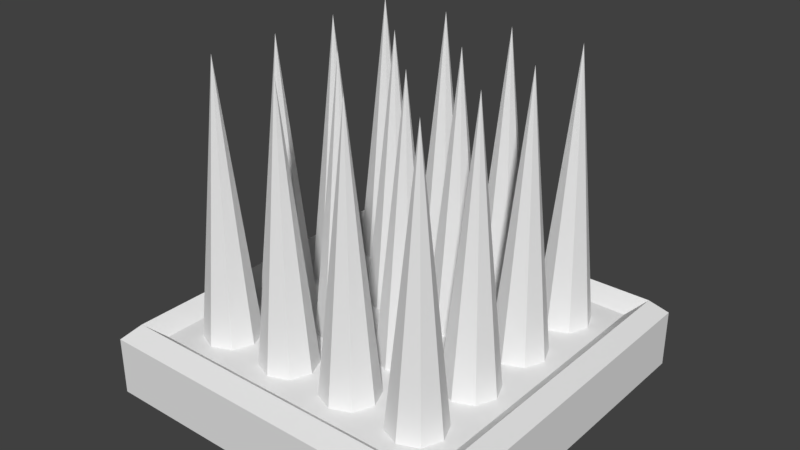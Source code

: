 # Source: spikes.blend  (saved by Blender 2.77.0; exported with 4.5.12 LTS)
import bpy
from mathutils import Matrix  # noqa: F401  (used for matrix-valued properties, if any)

bpy.ops.wm.read_factory_settings(use_empty=True)
scene = bpy.context.scene
scene.name = 'Scene'

# ---- collections
col_collection_1 = bpy.data.collections.new('Collection 1'); scene.collection.children.link(col_collection_1)

# ---- world
world_world = bpy.data.worlds.new('World'); scene.world = world_world
world_world.color = (0.05088, 0.05088, 0.05088)
world_world.use_sun_shadow = False
world_world.sun_shadow_jitter_overblur = 0.0
world_world.cycles.sampling_method = 'MANUAL'

# ---- meshes
me_cube_003 = bpy.data.meshes.new('Cube.003')
me_cube_003.from_pydata([(-0.6, 0.6, 1.6), (-0.7202, 0.4798, -0.06118), (-0.37, 0.6, -0.06118), (-0.2, 0.6, 1.6), (-0.07979, 0.4798, -0.06118), (-0.07979, 0.7202, -0.06118), (0.03, 0.6, -0.06118), (0.2, 0.6, 1.6), (0.2, 0.43, -0.06118), (0.2, 0.77, -0.06118), (0.6, 0.6, 1.6), (0.77, 0.6, -0.06118), (0.7202, 0.7202, -0.06118), (0.6, 0.77, -0.06118), (-0.4798, 0.3202, -0.06118), (-0.6, 0.2, 1.6), (-0.7202, 0.07979, -0.06118), (-0.77, 0.2, -0.06118), (-0.3202, 0.07979, -0.06118), (-0.2, 0.2, 1.6), (-0.07979, 0.07979, -0.06118), (-0.07979, 0.3202, -0.06118), (0.03, 0.2, -0.06118), (0.07979, 0.07979, -0.06118), (0.2, 0.2, 1.6), (0.2, 0.03, -0.06118), (0.37, 0.2, -0.06118), (0.2, 0.37, -0.06118), (0.4798, 0.3202, -0.06118), (0.43, 0.2, -0.06118), (0.6, 0.2, 1.6), (0.6, 0.37, -0.06118), (-0.6, -0.03, -0.06118), (-0.43, -0.2, -0.06118), (-0.6, -0.2, 1.6), (-0.77, -0.2, -0.06118), (-0.37, -0.2, -0.06118), (-0.3202, -0.3202, -0.06118), (-0.2, -0.2, 1.6), (-0.2, -0.37, -0.06118), (-0.07979, -0.3202, -0.06118), (-0.03, -0.2, -0.06118), (-0.07979, -0.07979, -0.06118), (-0.2, -0.03, -0.06118), (0.07979, -0.07979, -0.06118), (0.07979, -0.3202, -0.06118), (0.2, -0.2, 1.6), (0.2, -0.37, -0.06118), (0.3202, -0.3202, -0.06118), (0.4798, -0.07979, -0.06118), (0.43, -0.2, -0.06118), (0.6, -0.2, 1.6), (0.6, -0.37, -0.06118), (0.7202, -0.07979, -0.06118), (-0.6, -0.43, -0.06118), (-0.4798, -0.4798, -0.06118), (-0.6, -0.77, -0.06118), (-0.6, -0.6, 1.6), (-0.7202, -0.7202, -0.06118), (-0.77, -0.6, -0.06118), (-0.37, -0.6, -0.06118), (-0.2, -0.6, 1.6), (-0.2, -0.77, -0.06118), (-0.03, -0.6, -0.06118), (-0.07979, -0.4798, -0.06118), (0.07979, -0.4798, -0.06118), (0.07979, -0.7202, -0.06118), (0.2, -0.6, 1.6), (0.2, -0.43, -0.06118), (0.4798, -0.4798, -0.06118), (0.6, -0.6, 1.6), (0.6, -0.77, -0.06118), (0.6, -0.43, -0.06118), (-0.6, 0.77, -0.06118), (-0.4798, 0.7202, -0.06118), (-0.43, 0.6, -0.06118), (-0.4798, 0.4798, -0.06118), (-0.6, 0.43, -0.06118), (-0.77, 0.6, -0.06118), (-0.7202, 0.7202, -0.06118), (-0.3202, 0.7202, -0.06118), (-0.3202, 0.4798, -0.06118), (-0.2, 0.43, -0.06118), (-0.03, 0.6, -0.06118), (-0.2, 0.77, -0.06118), (0.07979, 0.7202, -0.06118), (0.07979, 0.4798, -0.06118), (0.3202, 0.4798, -0.06118), (0.37, 0.6, -0.06118), (0.3202, 0.7202, -0.06118), (0.4798, 0.7202, -0.06118), (0.43, 0.6, -0.06118), (0.4798, 0.4798, -0.06118), (0.6, 0.43, -0.06118), (0.7202, 0.4798, -0.06118), (-0.6, 0.37, -0.06118), (-0.43, 0.2, -0.06118), (-0.4798, 0.07979, -0.06118), (-0.6, 0.03, -0.06118), (-0.7202, 0.3202, -0.06118), (-0.3202, 0.3202, -0.06118), (-0.37, 0.2, -0.06118), (-0.2, 0.03, -0.06118), (-0.03, 0.2, -0.06118), (-0.2, 0.37, -0.06118), (0.07979, 0.3202, -0.06118), (0.3202, 0.07979, -0.06118), (0.3202, 0.3202, -0.06118), (0.4798, 0.07979, -0.06118), (0.6, 0.03, -0.06118), (0.7202, 0.07979, -0.06118), (0.77, 0.2, -0.06118), (0.7202, 0.3202, -0.06118), (-0.4798, -0.07979, -0.06118), (-0.4798, -0.3202, -0.06118), (-0.6, -0.37, -0.06118), (-0.7202, -0.3202, -0.06118), (-0.7202, -0.07979, -0.06118), (-0.3202, -0.07979, -0.06118), (0.03, -0.2, -0.06118), (0.37, -0.2, -0.06118), (0.3202, -0.07979, -0.06118), (0.2, -0.03, -0.06118), (0.4798, -0.3202, -0.06118), (0.7202, -0.3202, -0.06118), (0.77, -0.2, -0.06118), (0.6, -0.03, -0.06118), (-0.43, -0.6, -0.06118), (-0.4798, -0.7202, -0.06118), (-0.7202, -0.4798, -0.06118), (-0.3202, -0.4798, -0.06118), (-0.3202, -0.7202, -0.06118), (-0.07979, -0.7202, -0.06118), (-0.2, -0.43, -0.06118), (0.03, -0.6, -0.06118), (0.2, -0.77, -0.06118), (0.3202, -0.7202, -0.06118), (0.37, -0.6, -0.06118), (0.3202, -0.4798, -0.06118), (0.43, -0.6, -0.06118), (0.4798, -0.7202, -0.06118), (0.7202, -0.7202, -0.06118), (0.77, -0.6, -0.06118), (0.7202, -0.4798, -0.06118)], [], [(73, 0, 74), (74, 0, 75), (75, 0, 76), (76, 0, 77), (77, 0, 1), (1, 0, 78), (78, 0, 79), (79, 0, 73), (80, 3, 84), (2, 3, 80), (81, 3, 2), (82, 3, 81), (4, 3, 82), (83, 3, 4), (5, 3, 83), (84, 3, 5), (85, 7, 9), (6, 7, 85), (86, 7, 6), (8, 7, 86), (87, 7, 8), (88, 7, 87), (89, 7, 88), (9, 7, 89), (90, 10, 13), (91, 10, 90), (92, 10, 91), (93, 10, 92), (94, 10, 93), (11, 10, 94), (12, 10, 11), (13, 10, 12), (95, 15, 14), (14, 15, 96), (96, 15, 97), (97, 15, 98), (98, 15, 16), (16, 15, 17), (17, 15, 99), (99, 15, 95), (100, 19, 104), (101, 19, 100), (18, 19, 101), (102, 19, 18), (20, 19, 102), (103, 19, 20), (21, 19, 103), (104, 19, 21), (105, 24, 27), (22, 24, 105), (23, 24, 22), (25, 24, 23), (106, 24, 25), (26, 24, 106), (107, 24, 26), (27, 24, 107), (28, 30, 31), (29, 30, 28), (108, 30, 29), (109, 30, 108), (110, 30, 109), (111, 30, 110), (112, 30, 111), (31, 30, 112), (32, 34, 113), (113, 34, 33), (33, 34, 114), (114, 34, 115), (115, 34, 116), (116, 34, 35), (35, 34, 117), (117, 34, 32), (118, 38, 43), (36, 38, 118), (37, 38, 36), (39, 38, 37), (40, 38, 39), (41, 38, 40), (42, 38, 41), (43, 38, 42), (44, 46, 122), (119, 46, 44), (45, 46, 119), (47, 46, 45), (48, 46, 47), (120, 46, 48), (121, 46, 120), (122, 46, 121), (49, 51, 126), (50, 51, 49), (123, 51, 50), (52, 51, 123), (124, 51, 52), (125, 51, 124), (53, 51, 125), (126, 51, 53), (54, 57, 55), (55, 57, 127), (127, 57, 128), (128, 57, 56), (56, 57, 58), (58, 57, 59), (59, 57, 129), (129, 57, 54), (130, 61, 133), (60, 61, 130), (131, 61, 60), (62, 61, 131), (132, 61, 62), (63, 61, 132), (64, 61, 63), (133, 61, 64), (65, 67, 68), (134, 67, 65), (66, 67, 134), (135, 67, 66), (136, 67, 135), (137, 67, 136), (138, 67, 137), (68, 67, 138), (69, 70, 72), (139, 70, 69), (140, 70, 139), (71, 70, 140), (141, 70, 71), (142, 70, 141), (143, 70, 142), (72, 70, 143)])
_uv = me_cube_003.uv_layers.new(name='UVMap')
_uv.uv.foreach_set('vector', [0.04516, 0.903, 0.9598, 0.8353, 0.04842, 0.9379, 0.04842, 0.9379, 0.9598, 0.8353, 0.053, 0.9727, 0.05372, 0.6933, 0.9598, 0.8353, 0.04896, 0.728, 0.04896, 0.728, 0.9598, 0.8353, 0.04552, 0.7629, 0.04552, 0.7629, 0.9598, 0.8353, 0.04342, 0.7979, 0.04342, 0.7979, 0.9598, 0.8353, 0.04266, 0.833, 0.04266, 0.833, 0.9598, 0.8353, 0.04324, 0.868, 0.04324, 0.868, 0.9598, 0.8353, 0.04516, 0.903, 0.04324, 0.868, 0.9598, 0.8353, 0.04516, 0.903, 0.04266, 0.833, 0.9598, 0.8353, 0.04324, 0.868, 0.04342, 0.7979, 0.9598, 0.8353, 0.04266, 0.833, 0.04552, 0.7629, 0.9598, 0.8353, 0.04342, 0.7979, 0.04896, 0.728, 0.9598, 0.8353, 0.04552, 0.7629, 0.05372, 0.6933, 0.9598, 0.8353, 0.04896, 0.728, 0.04842, 0.9379, 0.9598, 0.8353, 0.053, 0.9727, 0.04516, 0.903, 0.9598, 0.8353, 0.04842, 0.9379, 0.04324, 0.868, 0.9598, 0.8353, 0.04516, 0.903, 0.04266, 0.833, 0.9598, 0.8353, 0.04324, 0.868, 0.04342, 0.7979, 0.9598, 0.8353, 0.04266, 0.833, 0.04552, 0.7629, 0.9598, 0.8353, 0.04342, 0.7979, 0.04896, 0.728, 0.9598, 0.8353, 0.04552, 0.7629, 0.05372, 0.6933, 0.9598, 0.8353, 0.04896, 0.728, 0.04842, 0.9379, 0.9598, 0.8353, 0.053, 0.9727, 0.04516, 0.903, 0.9598, 0.8353, 0.04842, 0.9379, 0.04324, 0.868, 0.9598, 0.8353, 0.04516, 0.903, 0.04266, 0.833, 0.9598, 0.8353, 0.04324, 0.868, 0.04342, 0.7979, 0.9598, 0.8353, 0.04266, 0.833, 0.04552, 0.7629, 0.9598, 0.8353, 0.04342, 0.7979, 0.04896, 0.728, 0.9598, 0.8353, 0.04552, 0.7629, 0.05372, 0.6933, 0.9598, 0.8353, 0.04896, 0.728, 0.04842, 0.9379, 0.9598, 0.8353, 0.053, 0.9727, 0.04516, 0.903, 0.9598, 0.8353, 0.04842, 0.9379, 0.04516, 0.903, 0.9598, 0.8353, 0.04842, 0.9379, 0.04842, 0.9379, 0.9598, 0.8353, 0.053, 0.9727, 0.05372, 0.6933, 0.9598, 0.8353, 0.04896, 0.728, 0.04896, 0.728, 0.9598, 0.8353, 0.04552, 0.7629, 0.04552, 0.7629, 0.9598, 0.8353, 0.04342, 0.7979, 0.04342, 0.7979, 0.9598, 0.8353, 0.04266, 0.833, 0.04266, 0.833, 0.9598, 0.8353, 0.04324, 0.868, 0.04324, 0.868, 0.9598, 0.8353, 0.04516, 0.903, 0.04324, 0.868, 0.9598, 0.8353, 0.04516, 0.903, 0.04266, 0.833, 0.9598, 0.8353, 0.04324, 0.868, 0.04342, 0.7979, 0.9598, 0.8353, 0.04266, 0.833, 0.04552, 0.7629, 0.9598, 0.8353, 0.04342, 0.7979, 0.04896, 0.728, 0.9598, 0.8353, 0.04552, 0.7629, 0.05372, 0.6933, 0.9598, 0.8353, 0.04896, 0.728, 0.04842, 0.9379, 0.9598, 0.8353, 0.053, 0.9727, 0.04516, 0.903, 0.9598, 0.8353, 0.04842, 0.9379, 0.04324, 0.868, 0.9598, 0.8353, 0.04516, 0.903, 0.04266, 0.833, 0.9598, 0.8353, 0.04324, 0.868, 0.04342, 0.7979, 0.9598, 0.8353, 0.04266, 0.833, 0.04552, 0.7629, 0.9598, 0.8353, 0.04342, 0.7979, 0.04896, 0.728, 0.9598, 0.8353, 0.04552, 0.7629, 0.05372, 0.6933, 0.9598, 0.8353, 0.04896, 0.728, 0.04842, 0.9379, 0.9598, 0.8353, 0.053, 0.9727, 0.04516, 0.903, 0.9598, 0.8353, 0.04842, 0.9379, 0.04324, 0.868, 0.9598, 0.8353, 0.04516, 0.903, 0.04266, 0.833, 0.9598, 0.8353, 0.04324, 0.868, 0.04342, 0.7979, 0.9598, 0.8353, 0.04266, 0.833, 0.04552, 0.7629, 0.9598, 0.8353, 0.04342, 0.7979, 0.04896, 0.728, 0.9598, 0.8353, 0.04552, 0.7629, 0.05372, 0.6933, 0.9598, 0.8353, 0.04896, 0.728, 0.04842, 0.9379, 0.9598, 0.8353, 0.053, 0.9727, 0.04516, 0.903, 0.9598, 0.8353, 0.04842, 0.9379, 0.04516, 0.903, 0.9598, 0.8353, 0.04842, 0.9379, 0.04842, 0.9379, 0.9598, 0.8353, 0.053, 0.9727, 0.05372, 0.6933, 0.9598, 0.8353, 0.04896, 0.728, 0.04896, 0.728, 0.9598, 0.8353, 0.04552, 0.7629, 0.04552, 0.7629, 0.9598, 0.8353, 0.04342, 0.7979, 0.04342, 0.7979, 0.9598, 0.8353, 0.04266, 0.833, 0.04266, 0.833, 0.9598, 0.8353, 0.04324, 0.868, 0.04324, 0.868, 0.9598, 0.8353, 0.04516, 0.903, 0.04324, 0.868, 0.9598, 0.8353, 0.04516, 0.903, 0.04266, 0.833, 0.9598, 0.8353, 0.04324, 0.868, 0.04342, 0.7979, 0.9598, 0.8353, 0.04266, 0.833, 0.04552, 0.7629, 0.9598, 0.8353, 0.04342, 0.7979, 0.04896, 0.728, 0.9598, 0.8353, 0.04552, 0.7629, 0.05372, 0.6933, 0.9598, 0.8353, 0.04896, 0.728, 0.04842, 0.9379, 0.9598, 0.8353, 0.053, 0.9727, 0.04516, 0.903, 0.9598, 0.8353, 0.04842, 0.9379, 0.04324, 0.868, 0.9598, 0.8353, 0.04516, 0.903, 0.04266, 0.833, 0.9598, 0.8353, 0.04324, 0.868, 0.04342, 0.7979, 0.9598, 0.8353, 0.04266, 0.833, 0.04552, 0.7629, 0.9598, 0.8353, 0.04342, 0.7979, 0.04896, 0.728, 0.9598, 0.8353, 0.04552, 0.7629, 0.05372, 0.6933, 0.9598, 0.8353, 0.04896, 0.728, 0.04842, 0.9379, 0.9598, 0.8353, 0.053, 0.9727, 0.04516, 0.903, 0.9598, 0.8353, 0.04842, 0.9379, 0.04324, 0.868, 0.9598, 0.8353, 0.04516, 0.903, 0.04266, 0.833, 0.9598, 0.8353, 0.04324, 0.868, 0.04342, 0.7979, 0.9598, 0.8353, 0.04266, 0.833, 0.04552, 0.7629, 0.9598, 0.8353, 0.04342, 0.7979, 0.04896, 0.728, 0.9598, 0.8353, 0.04552, 0.7629, 0.05372, 0.6933, 0.9598, 0.8353, 0.04896, 0.728, 0.04842, 0.9379, 0.9598, 0.8353, 0.053, 0.9727, 0.04516, 0.903, 0.9598, 0.8353, 0.04842, 0.9379, 0.04516, 0.903, 0.9598, 0.8353, 0.04842, 0.9379, 0.04842, 0.9379, 0.9598, 0.8353, 0.053, 0.9727, 0.05372, 0.6933, 0.9598, 0.8353, 0.04896, 0.728, 0.04896, 0.728, 0.9598, 0.8353, 0.04552, 0.7629, 0.04552, 0.7629, 0.9598, 0.8353, 0.04342, 0.7979, 0.04342, 0.7979, 0.9598, 0.8353, 0.04266, 0.833, 0.04266, 0.833, 0.9598, 0.8353, 0.04324, 0.868, 0.04324, 0.868, 0.9598, 0.8353, 0.04516, 0.903, 0.04324, 0.868, 0.9598, 0.8353, 0.04516, 0.903, 0.04266, 0.833, 0.9598, 0.8353, 0.04324, 0.868, 0.04342, 0.7979, 0.9598, 0.8353, 0.04266, 0.833, 0.04552, 0.7629, 0.9598, 0.8353, 0.04342, 0.7979, 0.04896, 0.728, 0.9598, 0.8353, 0.04552, 0.7629, 0.05372, 0.6933, 0.9598, 0.8353, 0.04896, 0.728, 0.04842, 0.9379, 0.9598, 0.8353, 0.053, 0.9727, 0.04516, 0.903, 0.9598, 0.8353, 0.04842, 0.9379, 0.04324, 0.868, 0.9598, 0.8353, 0.04516, 0.903, 0.04266, 0.833, 0.9598, 0.8353, 0.04324, 0.868, 0.04342, 0.7979, 0.9598, 0.8353, 0.04266, 0.833, 0.04552, 0.7629, 0.9598, 0.8353, 0.04342, 0.7979, 0.04896, 0.728, 0.9598, 0.8353, 0.04552, 0.7629, 0.05372, 0.6933, 0.9598, 0.8353, 0.04896, 0.728, 0.04842, 0.9379, 0.9598, 0.8353, 0.053, 0.9727, 0.04516, 0.903, 0.9598, 0.8353, 0.04842, 0.9379, 0.04324, 0.868, 0.9598, 0.8353, 0.04516, 0.903, 0.04266, 0.833, 0.9598, 0.8353, 0.04324, 0.868, 0.04342, 0.7979, 0.9598, 0.8353, 0.04266, 0.833, 0.04552, 0.7629, 0.9598, 0.8353, 0.04342, 0.7979, 0.04896, 0.728, 0.9598, 0.8353, 0.04552, 0.7629, 0.05372, 0.6933, 0.9598, 0.8353, 0.04896, 0.728, 0.04842, 0.9379, 0.9598, 0.8353, 0.053, 0.9727, 0.04516, 0.903, 0.9598, 0.8353, 0.04842, 0.9379])
me_cube_003.use_remesh_preserve_volume = False
me_cube_003.use_remesh_preserve_attributes = False
me_cube_003.use_mirror_vertex_groups = False
me_cube_003.update()
me_cube_001 = bpy.data.meshes.new('Cube.001')
me_cube_001.from_pydata([(0.9183, -0.9183, 0.2), (0.9183, 0.9183, 0.2), (0.8307, 0.8307, 0.1194), (0.8307, -0.8307, 0.1194), (-0.9183, -0.9183, 0.2), (-0.8307, -0.8307, 0.1194), (1.0, -1.0, 0.1183), (1.0, 1.0, 0.1183), (-0.9183, 0.9183, 0.2), (-0.8307, 0.8307, 0.1194), (-1.0, -1.0, 0.1183), (-1.0, 1.0, 0.1183), (1.0, -1.0, -0.2), (1.0, 1.0, -0.2), (-1.0, -1.0, -0.2), (-1.0, 1.0, -0.2)], [], [(0, 1, 2, 3), (4, 0, 3, 5), (1, 0, 6, 7), (1, 8, 9, 2), (8, 4, 5, 9), (0, 4, 10, 6), (8, 1, 7, 11), (7, 6, 12, 13), (4, 8, 11, 10), (6, 10, 14, 12), (11, 7, 13, 15), (3, 2, 9, 5), (10, 11, 15, 14), (13, 12, 14, 15)])
_uv = me_cube_001.uv_layers.new(name='UVMap')
_uv.uv.foreach_set('vector', [0.102, 0.2409, 0.898, 0.2409, 0.8601, 0.2925, 0.1399, 0.2925, 0.102, 0.2409, 0.898, 0.2409, 0.8601, 0.2925, 0.1399, 0.2925, 0.898, 0.2409, 0.102, 0.2409, 0.06653, 0.1908, 0.9335, 0.1908, 0.898, 0.2409, 0.102, 0.2409, 0.1399, 0.2925, 0.8601, 0.2925, 0.898, 0.2409, 0.102, 0.2409, 0.1399, 0.2925, 0.8601, 0.2925, 0.898, 0.2409, 0.102, 0.2409, 0.06653, 0.1908, 0.9335, 0.1908, 0.102, 0.2409, 0.898, 0.2409, 0.9335, 0.1908, 0.06653, 0.1908, 0.9335, 0.1908, 0.06653, 0.1908, 0.06653, 0.05281, 0.9335, 0.0528, 0.102, 0.2409, 0.898, 0.2409, 0.9335, 0.1908, 0.06653, 0.1908, 0.9335, 0.1908, 0.06653, 0.1908, 0.06653, 0.05281, 0.9335, 0.0528, 0.06653, 0.1908, 0.9335, 0.1908, 0.9335, 0.0528, 0.06653, 0.0528, 0.9372, 0.3753, 0.9372, 0.7122, 0.6003, 0.7122, 0.6003, 0.3753, 0.06653, 0.1908, 0.9335, 0.1908, 0.9335, 0.0528, 0.06653, 0.0528, 0.365, 0.3663, 0.365, 0.615, 0.1163, 0.615, 0.1163, 0.3663])
me_cube_001.use_remesh_preserve_volume = False
me_cube_001.use_remesh_preserve_attributes = False
me_cube_001.use_mirror_vertex_groups = False
me_cube_001.update()

# ---- objects
ob_spikes = bpy.data.objects.new('spikes', me_cube_003)
ob_base = bpy.data.objects.new('base', me_cube_001)

# ---- transforms, parenting, visibility, modifiers, constraints
ob_spikes.location = (0.0, 0.0, 0.0)
ob_spikes.lineart.crease_threshold = 0.0
ob_base.location = (0.0, 0.0, 0.0)
ob_base.lineart.crease_threshold = 0.0

# ---- collection membership
col_collection_1.objects.link(ob_spikes)
col_collection_1.objects.link(ob_base)

# ---- scene / render settings (as saved in the file)
scene.frame_start = 1; scene.frame_end = 250; scene.frame_set(1)
scene.render.engine = 'BLENDER_EEVEE_NEXT'
scene.render.resolution_percentage = 50
scene.render.dither_intensity = 0.0
scene.cycles.use_denoising = False
scene.cycles.samples = 128
scene.cycles.sampling_pattern = 'TABULATED_SOBOL'
scene.cycles.light_sampling_threshold = 0.0
scene.cycles.use_adaptive_sampling = False
scene.cycles.use_light_tree = False
scene.cycles.blur_glossy = 0.0
scene.cycles.sample_clamp_indirect = 0.0
scene.view_settings.view_transform = 'Standard'
bpy.context.view_layer.update()

# ---- added for rendering (the .blend has no active camera and no usable light): camera, sun
cam_auto = bpy.data.cameras.new('AutoCamera')
cam_auto.lens = 50.0
cam_auto.sensor_width = 36.0
cam_auto.clip_end = 1000.0
ob_auto_camera = bpy.data.objects.new('AutoCamera', cam_auto)
scene.collection.objects.link(ob_auto_camera)
ob_auto_camera.location = (3.10192, -3.7223, 3.18153)
ob_auto_camera.rotation_euler = (1.09748, -7.21219e-08, 0.694738)
scene.camera = ob_auto_camera
light_auto_sun = bpy.data.lights.new('AutoSun', 'SUN')
light_auto_sun.energy = 3.0
light_auto_sun.angle = 0.0523599
ob_auto_sun = bpy.data.objects.new('AutoSun', light_auto_sun)
scene.collection.objects.link(ob_auto_sun)
ob_auto_sun.rotation_euler = (0.872665, 0.174533, 0.523599)
bpy.context.view_layer.update()
